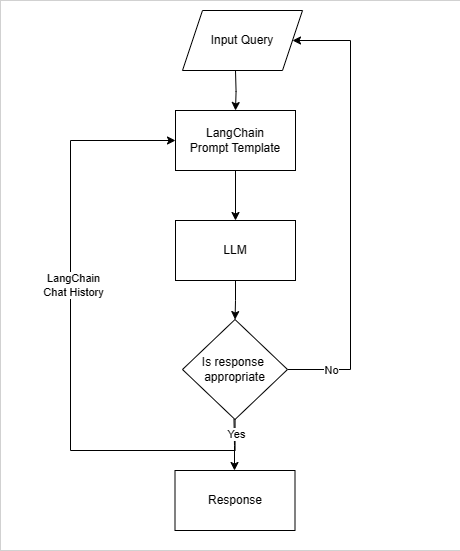

The diagram above was exported from draw.io. Its source (the exported page's mxGraphModel, read from the mxfile embedded in the PNG):
<mxGraphModel dx="1051" dy="561" grid="1" gridSize="10" guides="1" tooltips="1" connect="1" arrows="1" fold="1" page="1" pageScale="1" pageWidth="850" pageHeight="1100" math="0" shadow="0">
  <root>
    <mxCell id="0" />
    <mxCell id="1" parent="0" />
    <mxCell id="smZ7GYKadXUGSIJ-waMC-1" value="" style="rounded=0;whiteSpace=wrap;html=1;strokeWidth=0;" vertex="1" parent="1">
      <mxGeometry x="160" y="20" width="460" height="550" as="geometry" />
    </mxCell>
    <mxCell id="smZ7GYKadXUGSIJ-waMC-4" value="" style="edgeStyle=orthogonalEdgeStyle;rounded=0;orthogonalLoop=1;jettySize=auto;html=1;" edge="1" parent="1" target="smZ7GYKadXUGSIJ-waMC-3">
      <mxGeometry relative="1" as="geometry">
        <mxPoint x="395" y="90" as="sourcePoint" />
      </mxGeometry>
    </mxCell>
    <mxCell id="smZ7GYKadXUGSIJ-waMC-6" value="" style="edgeStyle=orthogonalEdgeStyle;rounded=0;orthogonalLoop=1;jettySize=auto;html=1;" edge="1" parent="1" source="smZ7GYKadXUGSIJ-waMC-3" target="smZ7GYKadXUGSIJ-waMC-5">
      <mxGeometry relative="1" as="geometry" />
    </mxCell>
    <mxCell id="smZ7GYKadXUGSIJ-waMC-3" value="LangChain&lt;div&gt;Prompt Template&lt;/div&gt;" style="rounded=0;whiteSpace=wrap;html=1;" vertex="1" parent="1">
      <mxGeometry x="335" y="130" width="120" height="60" as="geometry" />
    </mxCell>
    <mxCell id="smZ7GYKadXUGSIJ-waMC-8" value="" style="edgeStyle=orthogonalEdgeStyle;rounded=0;orthogonalLoop=1;jettySize=auto;html=1;" edge="1" parent="1" source="smZ7GYKadXUGSIJ-waMC-5" target="smZ7GYKadXUGSIJ-waMC-7">
      <mxGeometry relative="1" as="geometry" />
    </mxCell>
    <mxCell id="smZ7GYKadXUGSIJ-waMC-5" value="LLM" style="rounded=0;whiteSpace=wrap;html=1;" vertex="1" parent="1">
      <mxGeometry x="335" y="240" width="120" height="60" as="geometry" />
    </mxCell>
    <mxCell id="smZ7GYKadXUGSIJ-waMC-11" value="" style="edgeStyle=orthogonalEdgeStyle;rounded=0;orthogonalLoop=1;jettySize=auto;html=1;" edge="1" parent="1">
      <mxGeometry relative="1" as="geometry">
        <mxPoint x="393.48387096774195" y="438.98463901689706" as="sourcePoint" />
        <mxPoint x="394" y="490" as="targetPoint" />
      </mxGeometry>
    </mxCell>
    <mxCell id="smZ7GYKadXUGSIJ-waMC-15" value="" style="edgeStyle=orthogonalEdgeStyle;rounded=0;orthogonalLoop=1;jettySize=auto;html=1;" edge="1" parent="1" source="smZ7GYKadXUGSIJ-waMC-7" target="smZ7GYKadXUGSIJ-waMC-3">
      <mxGeometry relative="1" as="geometry">
        <mxPoint x="230" y="160" as="targetPoint" />
        <Array as="points">
          <mxPoint x="395" y="470" />
          <mxPoint x="230" y="470" />
          <mxPoint x="230" y="160" />
        </Array>
      </mxGeometry>
    </mxCell>
    <mxCell id="smZ7GYKadXUGSIJ-waMC-19" value="LangChain&lt;div&gt;Chat History&lt;/div&gt;" style="edgeLabel;html=1;align=center;verticalAlign=middle;resizable=0;points=[];" vertex="1" connectable="0" parent="smZ7GYKadXUGSIJ-waMC-15">
      <mxGeometry x="0.1834" y="-2" relative="1" as="geometry">
        <mxPoint as="offset" />
      </mxGeometry>
    </mxCell>
    <mxCell id="smZ7GYKadXUGSIJ-waMC-21" value="Yes" style="edgeLabel;html=1;align=center;verticalAlign=middle;resizable=0;points=[];" vertex="1" connectable="0" parent="smZ7GYKadXUGSIJ-waMC-15">
      <mxGeometry x="-0.9524" y="1" relative="1" as="geometry">
        <mxPoint as="offset" />
      </mxGeometry>
    </mxCell>
    <mxCell id="smZ7GYKadXUGSIJ-waMC-23" value="" style="edgeStyle=orthogonalEdgeStyle;rounded=0;orthogonalLoop=1;jettySize=auto;html=1;" edge="1" parent="1" source="smZ7GYKadXUGSIJ-waMC-7" target="smZ7GYKadXUGSIJ-waMC-25">
      <mxGeometry relative="1" as="geometry">
        <mxPoint x="510" y="540" as="targetPoint" />
        <Array as="points">
          <mxPoint x="510" y="389" />
          <mxPoint x="510" y="60" />
        </Array>
      </mxGeometry>
    </mxCell>
    <mxCell id="smZ7GYKadXUGSIJ-waMC-24" value="No" style="edgeLabel;html=1;align=center;verticalAlign=middle;resizable=0;points=[];" vertex="1" connectable="0" parent="smZ7GYKadXUGSIJ-waMC-23">
      <mxGeometry x="-0.8067" relative="1" as="geometry">
        <mxPoint as="offset" />
      </mxGeometry>
    </mxCell>
    <mxCell id="smZ7GYKadXUGSIJ-waMC-7" value="Is response&amp;nbsp;&lt;div&gt;appropriate&lt;/div&gt;" style="rhombus;whiteSpace=wrap;html=1;" vertex="1" parent="1">
      <mxGeometry x="342" y="339" width="105" height="100" as="geometry" />
    </mxCell>
    <mxCell id="smZ7GYKadXUGSIJ-waMC-25" value="Input Query" style="shape=parallelogram;perimeter=parallelogramPerimeter;whiteSpace=wrap;html=1;fixedSize=1;" vertex="1" parent="1">
      <mxGeometry x="342" y="30" width="120" height="60" as="geometry" />
    </mxCell>
    <mxCell id="smZ7GYKadXUGSIJ-waMC-27" value="Response" style="rounded=0;whiteSpace=wrap;html=1;" vertex="1" parent="1">
      <mxGeometry x="334.5" y="490" width="120" height="60" as="geometry" />
    </mxCell>
  </root>
</mxGraphModel>